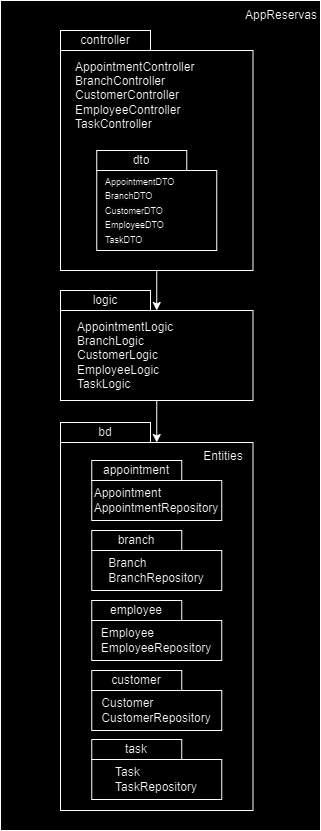

The diagram above was exported from draw.io. Its source (the exported page's mxGraphModel, read from the mxfile embedded in the PNG):
<mxGraphModel dx="1290" dy="534" grid="1" gridSize="10" guides="1" tooltips="1" connect="1" arrows="1" fold="1" page="1" pageScale="1" pageWidth="850" pageHeight="1100" math="0" shadow="0">
  <root>
    <mxCell id="0" />
    <mxCell id="1" parent="0" />
    <mxCell id="eOtAJ4zms6-TE1Jodp6i-1" value="" style="rounded=0;whiteSpace=wrap;html=1;" parent="1" vertex="1">
      <mxGeometry x="230" y="350" width="320" height="830" as="geometry" />
    </mxCell>
    <mxCell id="ol1N6KP5i9RCUxGXC1Om-11" value="" style="rounded=0;whiteSpace=wrap;html=1;" parent="1" vertex="1">
      <mxGeometry x="290" y="400" width="192.5" height="220" as="geometry" />
    </mxCell>
    <mxCell id="ol1N6KP5i9RCUxGXC1Om-12" value="controller" style="rounded=0;whiteSpace=wrap;html=1;" parent="1" vertex="1">
      <mxGeometry x="290" y="380" width="90" height="20" as="geometry" />
    </mxCell>
    <mxCell id="ol1N6KP5i9RCUxGXC1Om-13" value="AppointmentController&lt;br style=&quot;border-color: var(--border-color);&quot;&gt;BranchController&lt;br style=&quot;border-color: var(--border-color);&quot;&gt;CustomerController&lt;br style=&quot;border-color: var(--border-color);&quot;&gt;EmployeeController&lt;br style=&quot;border-color: var(--border-color);&quot;&gt;TaskController" style="text;html=1;strokeColor=none;fillColor=none;align=left;verticalAlign=middle;whiteSpace=wrap;rounded=0;" parent="1" vertex="1">
      <mxGeometry x="302.5" y="430" width="60" height="30" as="geometry" />
    </mxCell>
    <mxCell id="ol1N6KP5i9RCUxGXC1Om-15" value="dto" style="rounded=0;whiteSpace=wrap;html=1;" parent="1" vertex="1">
      <mxGeometry x="326.25" y="500" width="90" height="20" as="geometry" />
    </mxCell>
    <mxCell id="ol1N6KP5i9RCUxGXC1Om-16" value="" style="rounded=0;whiteSpace=wrap;html=1;" parent="1" vertex="1">
      <mxGeometry x="326.25" y="520" width="120" height="80" as="geometry" />
    </mxCell>
    <mxCell id="ol1N6KP5i9RCUxGXC1Om-18" value="&lt;font style=&quot;font-size: 9px;&quot;&gt;&lt;span style=&quot;color: rgb(0, 0, 0); font-family: Helvetica; font-style: normal; font-variant-ligatures: normal; font-variant-caps: normal; font-weight: 400; letter-spacing: normal; orphans: 2; text-align: left; text-indent: 0px; text-transform: none; widows: 2; word-spacing: 0px; -webkit-text-stroke-width: 0px; background-color: rgb(251, 251, 251); text-decoration-thickness: initial; text-decoration-style: initial; text-decoration-color: initial; float: none; display: inline !important;&quot;&gt;AppointmentDTO&lt;/span&gt;&lt;br style=&quot;border-color: var(--border-color); color: rgb(0, 0, 0); font-family: Helvetica; font-style: normal; font-variant-ligatures: normal; font-variant-caps: normal; font-weight: 400; letter-spacing: normal; orphans: 2; text-align: left; text-indent: 0px; text-transform: none; widows: 2; word-spacing: 0px; -webkit-text-stroke-width: 0px; background-color: rgb(251, 251, 251); text-decoration-thickness: initial; text-decoration-style: initial; text-decoration-color: initial;&quot;&gt;&lt;span style=&quot;color: rgb(0, 0, 0); font-family: Helvetica; font-style: normal; font-variant-ligatures: normal; font-variant-caps: normal; font-weight: 400; letter-spacing: normal; orphans: 2; text-align: left; text-indent: 0px; text-transform: none; widows: 2; word-spacing: 0px; -webkit-text-stroke-width: 0px; background-color: rgb(251, 251, 251); text-decoration-thickness: initial; text-decoration-style: initial; text-decoration-color: initial; float: none; display: inline !important;&quot;&gt;BranchDTO&lt;/span&gt;&lt;br style=&quot;border-color: var(--border-color); color: rgb(0, 0, 0); font-family: Helvetica; font-style: normal; font-variant-ligatures: normal; font-variant-caps: normal; font-weight: 400; letter-spacing: normal; orphans: 2; text-align: left; text-indent: 0px; text-transform: none; widows: 2; word-spacing: 0px; -webkit-text-stroke-width: 0px; background-color: rgb(251, 251, 251); text-decoration-thickness: initial; text-decoration-style: initial; text-decoration-color: initial;&quot;&gt;&lt;span style=&quot;color: rgb(0, 0, 0); font-family: Helvetica; font-style: normal; font-variant-ligatures: normal; font-variant-caps: normal; font-weight: 400; letter-spacing: normal; orphans: 2; text-align: left; text-indent: 0px; text-transform: none; widows: 2; word-spacing: 0px; -webkit-text-stroke-width: 0px; background-color: rgb(251, 251, 251); text-decoration-thickness: initial; text-decoration-style: initial; text-decoration-color: initial; float: none; display: inline !important;&quot;&gt;CustomerDTO&lt;/span&gt;&lt;br style=&quot;border-color: var(--border-color); color: rgb(0, 0, 0); font-family: Helvetica; font-style: normal; font-variant-ligatures: normal; font-variant-caps: normal; font-weight: 400; letter-spacing: normal; orphans: 2; text-align: left; text-indent: 0px; text-transform: none; widows: 2; word-spacing: 0px; -webkit-text-stroke-width: 0px; background-color: rgb(251, 251, 251); text-decoration-thickness: initial; text-decoration-style: initial; text-decoration-color: initial;&quot;&gt;&lt;span style=&quot;color: rgb(0, 0, 0); font-family: Helvetica; font-style: normal; font-variant-ligatures: normal; font-variant-caps: normal; font-weight: 400; letter-spacing: normal; orphans: 2; text-align: left; text-indent: 0px; text-transform: none; widows: 2; word-spacing: 0px; -webkit-text-stroke-width: 0px; background-color: rgb(251, 251, 251); text-decoration-thickness: initial; text-decoration-style: initial; text-decoration-color: initial; float: none; display: inline !important;&quot;&gt;EmployeeDTO&lt;/span&gt;&lt;br style=&quot;border-color: var(--border-color); color: rgb(0, 0, 0); font-family: Helvetica; font-style: normal; font-variant-ligatures: normal; font-variant-caps: normal; font-weight: 400; letter-spacing: normal; orphans: 2; text-align: left; text-indent: 0px; text-transform: none; widows: 2; word-spacing: 0px; -webkit-text-stroke-width: 0px; background-color: rgb(251, 251, 251); text-decoration-thickness: initial; text-decoration-style: initial; text-decoration-color: initial;&quot;&gt;&lt;span style=&quot;color: rgb(0, 0, 0); font-family: Helvetica; font-style: normal; font-variant-ligatures: normal; font-variant-caps: normal; font-weight: 400; letter-spacing: normal; orphans: 2; text-align: left; text-indent: 0px; text-transform: none; widows: 2; word-spacing: 0px; -webkit-text-stroke-width: 0px; background-color: rgb(251, 251, 251); text-decoration-thickness: initial; text-decoration-style: initial; text-decoration-color: initial; float: none; display: inline !important;&quot;&gt;TaskDTO&lt;/span&gt;&lt;/font&gt;" style="text;whiteSpace=wrap;html=1;" parent="1" vertex="1">
      <mxGeometry x="332.5" y="517" width="107.5" height="60" as="geometry" />
    </mxCell>
    <mxCell id="ol1N6KP5i9RCUxGXC1Om-19" value="" style="rounded=0;whiteSpace=wrap;html=1;" parent="1" vertex="1">
      <mxGeometry x="290" y="660" width="192.5" height="90" as="geometry" />
    </mxCell>
    <mxCell id="ol1N6KP5i9RCUxGXC1Om-20" value="logic" style="rounded=0;whiteSpace=wrap;html=1;" parent="1" vertex="1">
      <mxGeometry x="290" y="640" width="90" height="20" as="geometry" />
    </mxCell>
    <mxCell id="ol1N6KP5i9RCUxGXC1Om-21" value="AppointmentLogic&lt;br style=&quot;border-color: var(--border-color);&quot;&gt;BranchLogic&lt;br style=&quot;border-color: var(--border-color);&quot;&gt;CustomerLogic&lt;br style=&quot;border-color: var(--border-color);&quot;&gt;EmployeeLogic&lt;br style=&quot;border-color: var(--border-color);&quot;&gt;TaskLogic" style="text;html=1;strokeColor=none;fillColor=none;align=left;verticalAlign=middle;whiteSpace=wrap;rounded=0;" parent="1" vertex="1">
      <mxGeometry x="305" y="690" width="60" height="30" as="geometry" />
    </mxCell>
    <mxCell id="ol1N6KP5i9RCUxGXC1Om-22" value="" style="rounded=0;whiteSpace=wrap;html=1;" parent="1" vertex="1">
      <mxGeometry x="290" y="792" width="192.5" height="368" as="geometry" />
    </mxCell>
    <mxCell id="ol1N6KP5i9RCUxGXC1Om-23" value="bd" style="rounded=0;whiteSpace=wrap;html=1;" parent="1" vertex="1">
      <mxGeometry x="290" y="772" width="90" height="20" as="geometry" />
    </mxCell>
    <mxCell id="ol1N6KP5i9RCUxGXC1Om-25" value="appointment" style="rounded=0;whiteSpace=wrap;html=1;" parent="1" vertex="1">
      <mxGeometry x="321.25" y="810" width="90" height="20" as="geometry" />
    </mxCell>
    <mxCell id="ol1N6KP5i9RCUxGXC1Om-26" value="&lt;div style=&quot;text-align: left;&quot;&gt;&lt;span style=&quot;background-color: initial;&quot;&gt;Appointment&lt;/span&gt;&lt;/div&gt;&lt;div style=&quot;text-align: left;&quot;&gt;&lt;span style=&quot;background-color: initial;&quot;&gt;AppointmentRepository&lt;/span&gt;&lt;/div&gt;" style="rounded=0;whiteSpace=wrap;html=1;" parent="1" vertex="1">
      <mxGeometry x="321.25" y="830" width="130" height="40" as="geometry" />
    </mxCell>
    <mxCell id="ol1N6KP5i9RCUxGXC1Om-27" value="branch" style="rounded=0;whiteSpace=wrap;html=1;" parent="1" vertex="1">
      <mxGeometry x="321.25" y="880" width="90" height="20" as="geometry" />
    </mxCell>
    <mxCell id="ol1N6KP5i9RCUxGXC1Om-28" value="&lt;div style=&quot;text-align: left;&quot;&gt;Branch&lt;/div&gt;&lt;div style=&quot;text-align: left;&quot;&gt;BranchRepository&lt;/div&gt;" style="rounded=0;whiteSpace=wrap;html=1;" parent="1" vertex="1">
      <mxGeometry x="321.25" y="900" width="130" height="40" as="geometry" />
    </mxCell>
    <mxCell id="ol1N6KP5i9RCUxGXC1Om-29" value="employee" style="rounded=0;whiteSpace=wrap;html=1;" parent="1" vertex="1">
      <mxGeometry x="321.25" y="950" width="90" height="20" as="geometry" />
    </mxCell>
    <mxCell id="ol1N6KP5i9RCUxGXC1Om-30" value="&lt;div style=&quot;text-align: left;&quot;&gt;Employee&lt;/div&gt;&lt;div style=&quot;text-align: left;&quot;&gt;EmployeeRepository&lt;/div&gt;" style="rounded=0;whiteSpace=wrap;html=1;" parent="1" vertex="1">
      <mxGeometry x="321.25" y="970" width="130" height="40" as="geometry" />
    </mxCell>
    <mxCell id="ol1N6KP5i9RCUxGXC1Om-31" value="customer" style="rounded=0;whiteSpace=wrap;html=1;" parent="1" vertex="1">
      <mxGeometry x="321.25" y="1020" width="90" height="20" as="geometry" />
    </mxCell>
    <mxCell id="ol1N6KP5i9RCUxGXC1Om-32" value="&lt;div style=&quot;text-align: left;&quot;&gt;Customer&lt;/div&gt;&lt;div style=&quot;text-align: left;&quot;&gt;CustomerRepository&lt;/div&gt;" style="rounded=0;whiteSpace=wrap;html=1;" parent="1" vertex="1">
      <mxGeometry x="321.25" y="1040" width="130" height="40" as="geometry" />
    </mxCell>
    <mxCell id="ol1N6KP5i9RCUxGXC1Om-33" value="task" style="rounded=0;whiteSpace=wrap;html=1;" parent="1" vertex="1">
      <mxGeometry x="321.25" y="1089" width="90" height="20" as="geometry" />
    </mxCell>
    <mxCell id="ol1N6KP5i9RCUxGXC1Om-34" value="&lt;div style=&quot;text-align: left;&quot;&gt;Task&lt;/div&gt;&lt;div style=&quot;text-align: left;&quot;&gt;TaskRepository&lt;/div&gt;" style="rounded=0;whiteSpace=wrap;html=1;" parent="1" vertex="1">
      <mxGeometry x="321.25" y="1109" width="130" height="40" as="geometry" />
    </mxCell>
    <mxCell id="ol1N6KP5i9RCUxGXC1Om-35" value="" style="endArrow=classic;html=1;rounded=0;entryX=0.5;entryY=0;entryDx=0;entryDy=0;exitX=0.5;exitY=1;exitDx=0;exitDy=0;fontStyle=1" parent="1" source="ol1N6KP5i9RCUxGXC1Om-11" target="ol1N6KP5i9RCUxGXC1Om-19" edge="1">
      <mxGeometry width="50" height="50" relative="1" as="geometry">
        <mxPoint x="600" y="670" as="sourcePoint" />
        <mxPoint x="650" y="620" as="targetPoint" />
      </mxGeometry>
    </mxCell>
    <mxCell id="ol1N6KP5i9RCUxGXC1Om-36" value="" style="endArrow=classic;html=1;rounded=0;exitX=0.5;exitY=1;exitDx=0;exitDy=0;" parent="1" source="ol1N6KP5i9RCUxGXC1Om-19" target="ol1N6KP5i9RCUxGXC1Om-22" edge="1">
      <mxGeometry width="50" height="50" relative="1" as="geometry">
        <mxPoint x="396" y="630" as="sourcePoint" />
        <mxPoint x="396" y="670" as="targetPoint" />
      </mxGeometry>
    </mxCell>
    <mxCell id="Qb5ZtbDB63y-naWvKNPH-1" value="Entities" style="text;html=1;strokeColor=none;fillColor=none;align=center;verticalAlign=middle;whiteSpace=wrap;rounded=0;" parent="1" vertex="1">
      <mxGeometry x="422.5" y="791" width="60" height="30" as="geometry" />
    </mxCell>
    <mxCell id="eOtAJ4zms6-TE1Jodp6i-2" value="AppReservas" style="text;html=1;strokeColor=none;fillColor=none;align=center;verticalAlign=middle;whiteSpace=wrap;rounded=0;" parent="1" vertex="1">
      <mxGeometry x="480.5" y="350" width="60" height="30" as="geometry" />
    </mxCell>
  </root>
</mxGraphModel>